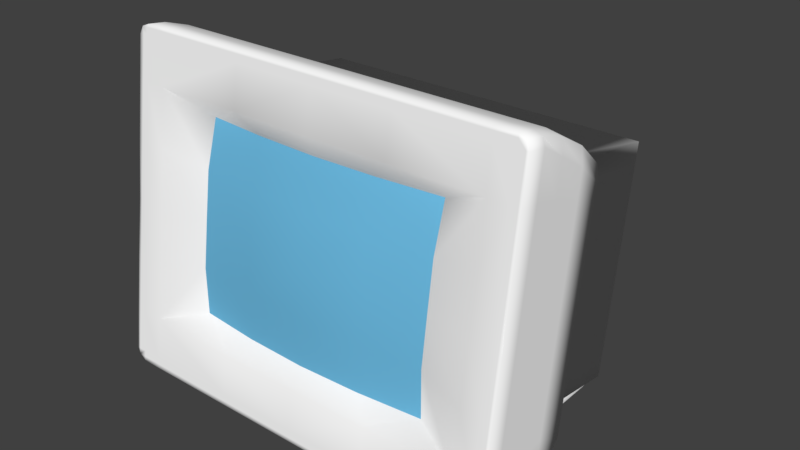 # Source: OldComputer.blend  (saved by Blender 2.79.0; exported with 4.5.12 LTS)
import bpy
from mathutils import Matrix  # noqa: F401  (used for matrix-valued properties, if any)

bpy.ops.wm.read_factory_settings(use_empty=True)
scene = bpy.context.scene
scene.name = 'Scene'

# ---- collections
col_collection_1 = bpy.data.collections.new('Collection 1'); scene.collection.children.link(col_collection_1)

# ---- materials (node trees are filled in below, after node groups)
mat_white = bpy.data.materials.new('White')
mat_white.alpha_threshold = 0.0
mat_white.roughness = 0.5
mat_screen = bpy.data.materials.new('Screen')
mat_screen.alpha_threshold = 0.0
mat_screen.roughness = 0.5

# ---- material node trees
mat_white.use_nodes = True; mat_white.node_tree.nodes.clear()
_N = mat_white.node_tree.nodes; _L = mat_white.node_tree.links
n0 = _N.new('ShaderNodeOutputMaterial'); n0.name = 'Material Output'; n0.location = (300, 300)
n1 = _N.new('ShaderNodeBsdfDiffuse'); n1.name = 'Diffuse BSDF'; n1.location = (10, 300)
n1.inputs[0].default_value = (1.0, 1.0, 1.0, 1.0)
_L.new(n1.outputs[0], n0.inputs[0])
n0.is_active_output = True
mat_screen.use_nodes = True; mat_screen.node_tree.nodes.clear()
_N = mat_screen.node_tree.nodes; _L = mat_screen.node_tree.links
n0 = _N.new('ShaderNodeOutputMaterial'); n0.name = 'Material Output'; n0.location = (300, 300)
n1 = _N.new('ShaderNodeBsdfDiffuse'); n1.name = 'Diffuse BSDF'; n1.location = (10, 300)
n1.inputs[0].default_value = (0.1604, 0.5233, 0.8, 1.0)
_L.new(n1.outputs[0], n0.inputs[0])
n0.is_active_output = True

# ---- world
world_world = bpy.data.worlds.new('World'); scene.world = world_world
world_world.color = (0.05088, 0.05088, 0.05088)
world_world.use_sun_shadow = False
world_world.sun_shadow_jitter_overblur = 0.0
world_world.cycles.sampling_method = 'MANUAL'

# ---- meshes
me_cube = bpy.data.meshes.new('Cube')
me_cube.from_pydata([(-2.0, -1.806, 4.419), (-1.0, -1.914, 4.434), (-2.0, -2.016, 3.691), (-1.0, -2.095, 3.702), (-2.758, -2.076, 4.749), (-2.758, -2.2, 3.863), (-1.305, -2.076, 4.749), (-3.246, -2.076, 4.749), (-3.246, -2.2, 3.863), (-2.758, -1.961, 5.566), (-1.305, -1.961, 5.566), (-3.246, -1.779, 4.707), (-3.246, -1.904, 3.821), (-2.758, -1.665, 5.524), (-1.305, -1.665, 5.524), (2.0, -1.806, 4.419), (1.49e-08, -1.956, 4.44), (1.0, -1.914, 4.434), (1.49e-08, -2.178, 3.714), (2.0, -2.016, 3.691), (1.0, -2.095, 3.702), (2.758, -2.076, 4.749), (2.758, -2.2, 3.863), (1.49e-08, -2.076, 4.749), (1.305, -2.076, 4.749), (3.246, -2.076, 4.749), (3.246, -2.2, 3.863), (2.758, -1.961, 5.566), (1.49e-08, -1.961, 5.566), (1.305, -1.961, 5.566), (3.246, -1.779, 4.707), (3.246, -1.904, 3.821), (2.758, -1.665, 5.524), (1.49e-08, -1.665, 5.524), (1.305, -1.665, 5.524), (-2.0, -2.223, 1.448), (-1.0, -2.332, 1.463), (-2.0, -2.123, 2.949), (-2.0, -2.225, 2.205), (-1.0, -2.304, 2.217), (-1.0, -2.241, 2.965), (-2.758, -2.574, 1.205), (-2.758, -2.325, 2.977), (-2.758, -2.449, 2.091), (-1.305, -2.574, 1.205), (-3.246, -2.574, 1.205), (-3.246, -2.314, 2.975), (-3.246, -2.449, 2.091), (-2.758, -2.689, 0.3881), (-1.305, -2.689, 0.3881), (-3.246, -2.277, 1.163), (-3.246, -2.028, 2.935), (-3.246, -2.153, 2.049), (-2.758, -2.392, 0.3464), (-1.305, -2.392, 0.3464), (2.0, -2.223, 1.448), (1.49e-08, -2.374, 1.469), (1.0, -2.332, 1.463), (1.49e-08, -2.387, 2.228), (1.49e-08, -2.356, 2.981), (2.0, -2.123, 2.949), (2.0, -2.225, 2.205), (1.0, -2.304, 2.217), (1.0, -2.241, 2.965), (2.758, -2.574, 1.205), (2.758, -2.325, 2.977), (2.758, -2.449, 2.091), (1.49e-08, -2.574, 1.205), (1.305, -2.574, 1.205), (3.246, -2.574, 1.205), (3.246, -2.314, 2.975), (3.246, -2.449, 2.091), (2.758, -2.689, 0.3881), (1.49e-08, -2.689, 0.3881), (1.305, -2.689, 0.3881), (3.246, -2.277, 1.163), (3.246, -2.028, 2.935), (3.246, -2.153, 2.049), (2.758, -2.392, 0.3464), (1.49e-08, -2.392, 0.3464), (1.305, -2.392, 0.3464), (-3.08, -1.961, 5.566), (-3.246, -1.984, 5.401), (-3.197, -1.968, 5.518), (-3.246, -1.688, 5.36), (-3.08, -1.665, 5.524), (-3.197, -1.671, 5.476), (3.246, -1.984, 5.401), (3.08, -1.961, 5.566), (3.197, -1.968, 5.518), (3.08, -1.665, 5.524), (3.246, -1.688, 5.36), (3.197, -1.671, 5.476), (-3.246, -2.665, 0.5526), (-3.08, -2.689, 0.3881), (-3.206, -2.679, 0.4562), (-3.08, -2.392, 0.3464), (-3.246, -2.359, 0.5849), (-3.197, -2.386, 0.3946), (3.08, -2.689, 0.3881), (3.246, -2.665, 0.5526), (3.197, -2.682, 0.4363), (3.246, -2.364, 0.5463), (3.08, -2.392, 0.3464), (3.197, -2.386, 0.3946), (-1.305, -1.984, 5.401), (2.758, -1.984, 5.401), (-2.758, -1.984, 5.401), (1.49e-08, -1.984, 5.401), (1.305, -1.984, 5.401), (-1.305, -1.968, 5.518), (2.758, -1.968, 5.518), (-2.758, -1.968, 5.518), (1.49e-08, -1.968, 5.518), (1.305, -1.968, 5.518), (-3.08, -2.449, 2.091), (-3.08, -2.076, 4.749), (-3.08, -1.984, 5.401), (-3.08, -1.968, 5.518), (-3.08, -2.2, 3.863), (-3.08, -2.574, 1.205), (-3.08, -2.325, 2.977), (-3.19, -2.325, 2.977), (-3.196, -2.449, 2.091), (-3.175, -1.984, 5.401), (-3.179, -2.076, 4.749), (-3.184, -2.2, 3.863), (-3.201, -2.574, 1.205), (-3.205, -2.665, 0.5526), (2.758, -2.665, 0.5526), (1.49e-08, -2.665, 0.5526), (-2.758, -2.665, 0.5526), (-3.08, -2.665, 0.5526), (-1.305, -2.665, 0.5526), (1.305, -2.665, 0.5526), (-3.08, -2.679, 0.4558), (-2.758, -2.679, 0.4548), (-1.305, -2.68, 0.4503), (1.49e-08, -2.68, 0.4462), (2.758, -2.682, 0.4376), (3.197, -1.984, 5.401), (3.197, -2.325, 2.977), (3.197, -2.665, 0.5526), (3.197, -2.2, 3.863), (3.197, -2.449, 2.091), (1.305, -2.681, 0.4422), (3.197, -2.076, 4.749), (3.197, -2.574, 1.205), (3.08, -1.984, 5.401), (3.08, -2.574, 1.205), (3.08, -2.449, 2.091), (3.08, -2.2, 3.863), (3.08, -2.076, 4.749), (3.08, -2.665, 0.5526), (3.08, -1.968, 5.518), (3.08, -2.325, 2.977), (3.08, -2.682, 0.4366), (-3.246, -1.38, 4.598), (-3.246, -1.501, 3.738), (-2.584, -1.268, 5.391), (-1.305, -1.268, 5.391), (3.246, -1.38, 4.598), (3.246, -1.501, 3.738), (2.552, -1.268, 5.391), (1.49e-08, -1.268, 5.391), (1.305, -1.268, 5.391), (-3.246, -1.863, 1.158), (-3.246, -1.621, 2.878), (-3.246, -1.742, 2.018), (-2.4, -1.975, 0.3653), (-1.305, -1.975, 0.3653), (3.246, -1.863, 1.158), (3.246, -1.621, 2.878), (3.246, -1.742, 2.018), (2.516, -1.975, 0.3653), (1.49e-08, -1.975, 0.3653), (1.305, -1.975, 0.3653), (-3.246, -1.291, 5.231), (-3.08, -1.268, 5.391), (-3.197, -1.275, 5.344), (2.979, -1.268, 5.391), (3.246, -1.306, 5.123), (3.197, -1.275, 5.344), (-2.971, -1.975, 0.3653), (-3.246, -1.939, 0.6174), (-3.197, -1.968, 0.412), (3.246, -1.945, 0.5781), (2.942, -1.975, 0.3653), (3.197, -1.968, 0.412), (-3.246, -0.9068, 4.395), (-3.246, -1.018, 3.602), (-2.332, -0.804, 5.126), (-1.305, -0.804, 5.126), (3.246, -0.9068, 4.395), (3.246, -1.018, 3.602), (2.257, -0.804, 5.126), (1.49e-08, -0.804, 5.126), (1.305, -0.804, 5.126), (-3.246, -1.353, 1.223), (-3.246, -1.13, 2.809), (-3.246, -1.241, 2.016), (-2.275, -1.455, 0.4916), (-1.305, -1.455, 0.4916), (3.246, -1.353, 1.223), (3.246, -1.13, 2.809), (3.246, -1.241, 2.016), (2.232, -1.455, 0.4916), (1.49e-08, -1.455, 0.4916), (1.305, -1.455, 0.4916), (-3.246, -0.8247, 4.979), (-2.909, -0.804, 5.126), (-3.197, -0.8101, 5.083), (2.807, -0.804, 5.126), (3.246, -0.8459, 4.828), (3.197, -0.8101, 5.083), (-2.829, -1.455, 0.4916), (-3.246, -1.42, 0.7425), (-3.197, -1.449, 0.5348), (3.246, -1.424, 0.7141), (2.789, -1.455, 0.4916), (3.197, -1.449, 0.5348), (-3.246, -0.4886, 4.118), (-3.246, -0.585, 3.432), (-2.058, -0.3997, 4.751), (-1.305, -0.3997, 4.751), (3.246, -0.4886, 4.118), (3.246, -0.585, 3.432), (2.016, -0.3997, 4.751), (1.49e-08, -0.3997, 4.751), (1.305, -0.3997, 4.751), (-3.246, -0.8743, 1.374), (-3.246, -0.6815, 2.746), (-3.246, -0.7779, 2.06), (-2.057, -0.9632, 0.7412), (-1.305, -0.9632, 0.7412), (3.246, -0.8743, 1.374), (3.246, -0.6815, 2.746), (3.246, -0.7779, 2.06), (2.005, -0.9632, 0.7412), (1.49e-08, -0.9632, 0.7412), (1.305, -0.9632, 0.7412), (-3.246, -0.4413, 4.455), (-2.664, -0.3997, 4.751), (-3.197, -0.405, 4.713), (2.542, -0.3997, 4.751), (3.246, -0.4372, 4.484), (3.197, -0.405, 4.713), (-2.611, -0.9632, 0.7412), (-3.246, -0.9256, 1.009), (-3.197, -0.958, 0.7785), (3.246, -0.9279, 0.9925), (2.602, -0.9632, 0.7412), (3.197, -0.958, 0.7785), (-2.725, -0.5267, 3.847), (-2.725, -0.6041, 3.297), (-1.865, -0.4318, 4.523), (-1.095, -0.4318, 4.523), (2.725, -0.5267, 3.847), (2.725, -0.6041, 3.297), (1.865, -0.4318, 4.523), (2.567e-08, -0.4318, 4.523), (1.095, -0.4318, 4.523), (-2.725, -0.8362, 1.645), (-2.725, -0.6815, 2.746), (-2.725, -0.7589, 2.195), (-1.865, -0.9312, 0.9694), (-1.095, -0.9312, 0.9694), (2.725, -0.8362, 1.645), (2.725, -0.6815, 2.746), (2.725, -0.7589, 2.195), (1.865, -0.9312, 0.9694), (2.567e-08, -0.9312, 0.9694), (1.095, -0.9312, 0.9694), (-2.725, -0.4747, 4.217), (-2.386, -0.4318, 4.523), (-2.725, -0.4318, 4.523), (2.386, -0.4318, 4.523), (2.725, -0.4747, 4.217), (2.725, -0.4318, 4.523), (-2.386, -0.9312, 0.9694), (-2.725, -0.8882, 1.275), (-2.725, -0.9312, 0.9694), (2.725, -0.8882, 1.275), (2.386, -0.9312, 0.9694), (2.725, -0.9312, 0.9694), (-2.725, 1.434, 3.571), (-2.725, 1.357, 3.021), (-1.865, 1.529, 4.247), (-1.095, 1.529, 4.247), (2.725, 1.434, 3.571), (2.725, 1.357, 3.021), (1.865, 1.529, 4.247), (2.567e-08, 1.529, 4.247), (1.095, 1.529, 4.247), (-2.725, 1.124, 1.369), (-2.725, 1.279, 2.47), (-2.725, 1.202, 1.92), (-1.865, 1.029, 0.6939), (-1.095, 1.029, 0.6939), (2.725, 1.124, 1.369), (2.725, 1.279, 2.47), (2.725, 1.202, 1.92), (1.865, 1.029, 0.6939), (2.567e-08, 1.029, 0.6939), (1.095, 1.029, 0.6939), (-2.725, 1.486, 3.941), (-2.386, 1.529, 4.247), (-2.725, 1.529, 4.247), (2.386, 1.529, 4.247), (2.725, 1.486, 3.941), (2.725, 1.529, 4.247), (-2.386, 1.029, 0.6939), (-2.725, 1.072, 0.9993), (-2.725, 1.029, 0.6939), (2.725, 1.072, 0.9993), (2.386, 1.029, 0.6939), (2.725, 1.029, 0.6939), (1.095, 1.486, 3.942), (-1.865, 1.486, 3.942), (1.095, 1.434, 3.572), (1.865, 1.486, 3.941), (-1.095, 1.486, 3.941), (2.386, 1.486, 3.942), (2.567e-08, 1.486, 3.941), (-2.386, 1.486, 3.941), (-1.865, 1.434, 3.571), (1.865, 1.434, 3.571), (-1.095, 1.434, 3.572), (2.386, 1.434, 3.572), (2.567e-08, 1.434, 3.571), (-2.386, 1.434, 3.571), (1.095, 1.357, 3.021), (-1.865, 1.357, 3.021), (1.865, 1.357, 3.021), (-1.095, 1.357, 3.021), (2.386, 1.357, 3.021), (2.567e-08, 1.357, 3.021), (-2.386, 1.357, 3.021), (1.095, 1.279, 2.47), (-1.865, 1.279, 2.47), (1.865, 1.279, 2.47), (-1.095, 1.279, 2.47), (2.386, 1.279, 2.47), (2.567e-08, 1.279, 2.47), (-2.386, 1.279, 2.47), (1.095, 1.202, 1.92), (-1.865, 1.202, 1.92), (1.865, 1.202, 1.92), (-1.095, 1.202, 1.92), (2.386, 1.202, 1.92), (2.567e-08, 1.202, 1.92), (-2.386, 1.202, 1.92), (1.095, 1.124, 1.369), (-1.865, 1.124, 1.369), (1.865, 1.124, 1.369), (-1.095, 1.124, 1.369), (2.386, 1.124, 1.369), (2.567e-08, 1.124, 1.369), (-2.386, 1.124, 1.369), (-2.386, 1.072, 0.9993), (-1.865, 1.072, 0.9993), (1.095, 1.072, 0.9993), (1.865, 1.072, 0.9993), (-1.095, 1.072, 0.9993), (2.386, 1.072, 0.9993), (2.567e-08, 1.072, 0.9993), (2.185e-08, 0.767, 0.06458), (2.185e-08, 0.767, 1.599), (0.5424, 0.5424, 0.06458), (0.5424, 0.5424, 1.599), (0.767, -1.192e-07, 0.06458), (0.767, -1.192e-07, 1.599), (0.5424, -0.5424, 0.06458), (0.5424, -0.5424, 1.599), (-4.521e-08, -0.767, 0.06458), (-4.521e-08, -0.767, 1.599), (-0.5424, -0.5424, 0.06458), (-0.5424, -0.5424, 1.599), (-0.767, -5.96e-08, 0.06458), (-0.767, -5.96e-08, 1.599), (-0.5424, 0.5424, 0.06458), (-0.5424, 0.5424, 1.599), (-1.869, -2.213, -4.768e-07), (-2.213, -1.869, -4.768e-07), (-2.041, -2.167, -4.768e-07), (-2.167, -2.041, -4.768e-07), (-2.213, -1.869, 0.1292), (-1.869, -2.213, 0.1292), (-2.167, -2.041, 0.1292), (-2.041, -2.167, 0.1292), (-2.213, 1.869, -4.768e-07), (-1.869, 2.213, -4.768e-07), (-2.167, 2.041, -4.768e-07), (-2.041, 2.167, -4.768e-07), (-1.869, 2.213, 0.1292), (-2.213, 1.869, 0.1292), (-2.041, 2.167, 0.1292), (-2.167, 2.041, 0.1292), (2.213, -1.869, -4.768e-07), (1.869, -2.213, -4.768e-07), (2.167, -2.041, -4.768e-07), (2.041, -2.167, -4.768e-07), (1.869, -2.213, 0.1292), (2.213, -1.869, 0.1292), (2.041, -2.167, 0.1292), (2.167, -2.041, 0.1292), (1.869, 2.213, -4.768e-07), (2.213, 1.869, -4.768e-07), (2.041, 2.167, -4.768e-07), (2.167, 2.041, -4.768e-07), (2.213, 1.869, 0.1292), (1.869, 2.213, 0.1292), (2.167, 2.041, 0.1292), (2.041, 2.167, 0.1292)], [], [(3, 1, 0, 2), (18, 16, 1, 3), (59, 18, 3, 40), (40, 3, 2, 37), (2, 0, 4, 5), (37, 2, 5, 42), (0, 1, 6, 4), (1, 16, 23, 6), (42, 5, 119, 121), (5, 4, 116, 119), (7, 82, 84, 11), (4, 6, 105, 107), (6, 23, 108, 105), (88, 90, 32, 27), (9, 10, 14, 13), (8, 7, 11, 12), (7, 125, 124, 82), (10, 28, 33, 14), (46, 8, 12, 51), (20, 19, 15, 17), (18, 20, 17, 16), (59, 63, 20, 18), (63, 60, 19, 20), (19, 22, 21, 15), (60, 65, 22, 19), (15, 21, 24, 17), (17, 24, 23, 16), (65, 155, 151, 22), (22, 151, 152, 21), (25, 30, 91, 87), (21, 106, 109, 24), (24, 109, 108, 23), (94, 96, 53, 48), (27, 32, 34, 29), (26, 31, 30, 25), (25, 87, 140, 146), (29, 34, 33, 28), (70, 76, 31, 26), (39, 38, 35, 36), (58, 39, 36, 56), (59, 40, 39, 58), (40, 37, 38, 39), (38, 43, 41, 35), (37, 42, 43, 38), (35, 41, 44, 36), (36, 44, 67, 56), (42, 121, 115, 43), (43, 115, 120, 41), (45, 50, 97, 93), (41, 131, 133, 44), (44, 133, 130, 67), (99, 72, 78, 103), (48, 53, 54, 49), (47, 52, 50, 45), (45, 93, 128, 127), (49, 54, 79, 73), (46, 51, 52, 47), (62, 57, 55, 61), (58, 56, 57, 62), (59, 58, 62, 63), (63, 62, 61, 60), (61, 55, 64, 66), (60, 61, 66, 65), (55, 57, 68, 64), (57, 56, 67, 68), (65, 66, 150, 155), (66, 64, 149, 150), (69, 100, 102, 75), (64, 68, 134, 129), (68, 67, 130, 134), (72, 74, 80, 78), (71, 69, 75, 77), (69, 147, 142, 100), (74, 73, 79, 80), (70, 71, 77, 76), (81, 85, 86, 83), (83, 86, 84, 82), (87, 91, 92, 89), (89, 92, 90, 88), (93, 97, 98, 95), (95, 98, 96, 94), (99, 103, 104, 101), (101, 104, 102, 100), (81, 9, 13, 85), (109, 106, 111, 114), (108, 109, 114, 113), (107, 105, 110, 112), (106, 148, 154, 111), (105, 108, 113, 110), (82, 124, 83), (111, 154, 88, 27), (114, 111, 27, 29), (110, 113, 28, 10), (113, 114, 29, 28), (83, 118, 81), (112, 110, 10, 9), (120, 115, 123, 127), (120, 132, 131, 41), (118, 117, 107, 112), (81, 118, 112, 9), (121, 119, 126, 122), (115, 121, 122, 123), (119, 116, 125, 126), (117, 116, 4, 107), (127, 128, 132, 120), (123, 122, 46, 47), (83, 124, 117, 118), (124, 125, 116, 117), (126, 125, 7, 8), (127, 123, 47, 45), (122, 126, 8, 46), (131, 132, 135, 136), (132, 128, 95, 135), (129, 134, 145, 139), (128, 93, 95), (100, 142, 101), (134, 130, 138, 145), (133, 131, 136, 137), (130, 133, 137, 138), (101, 142, 153, 156), (139, 72, 99, 156), (137, 136, 48, 49), (89, 140, 87), (143, 141, 70, 26), (144, 147, 69, 71), (142, 147, 149, 153), (135, 95, 94), (146, 140, 148, 152), (145, 138, 73, 74), (138, 137, 49, 73), (141, 144, 71, 70), (146, 143, 26, 25), (136, 135, 94, 48), (139, 145, 74, 72), (156, 99, 101), (151, 155, 141, 143), (153, 149, 64, 129), (155, 150, 144, 141), (152, 151, 143, 146), (156, 153, 129, 139), (150, 149, 147, 144), (88, 154, 89), (154, 148, 140, 89), (152, 148, 106, 21), (32, 90, 180, 163), (76, 77, 173, 172), (33, 34, 165, 164), (80, 79, 175, 176), (34, 32, 163, 165), (12, 11, 157, 158), (91, 30, 161, 181), (78, 80, 176, 174), (51, 12, 158, 167), (92, 91, 181, 182), (104, 103, 187, 188), (14, 33, 164, 160), (53, 96, 183, 169), (13, 14, 160, 159), (90, 92, 182, 180), (97, 50, 166, 184), (102, 104, 188, 186), (50, 52, 168, 166), (103, 78, 174, 187), (52, 51, 167, 168), (86, 85, 178, 179), (85, 13, 159, 178), (79, 54, 170, 175), (98, 97, 184, 185), (75, 102, 186, 171), (54, 53, 169, 170), (11, 84, 177, 157), (30, 31, 162, 161), (84, 86, 179, 177), (77, 75, 171, 173), (31, 76, 172, 162), (96, 98, 185, 183), (168, 167, 199, 200), (186, 188, 220, 218), (175, 170, 202, 207), (178, 159, 191, 210), (170, 169, 201, 202), (157, 177, 209, 189), (173, 171, 203, 205), (163, 180, 212, 195), (172, 173, 205, 204), (158, 157, 189, 190), (181, 161, 193, 213), (176, 175, 207, 208), (167, 158, 190, 199), (169, 183, 215, 201), (174, 176, 208, 206), (160, 164, 196, 192), (184, 166, 198, 216), (179, 178, 210, 211), (159, 160, 192, 191), (187, 174, 206, 219), (177, 179, 211, 209), (161, 162, 194, 193), (171, 186, 218, 203), (182, 181, 213, 214), (162, 172, 204, 194), (180, 182, 214, 212), (164, 165, 197, 196), (185, 184, 216, 217), (165, 163, 195, 197), (183, 185, 217, 215), (166, 168, 200, 198), (188, 187, 219, 220), (205, 203, 235, 237), (195, 212, 244, 227), (204, 205, 237, 236), (190, 189, 221, 222), (213, 193, 225, 245), (208, 207, 239, 240), (199, 190, 222, 231), (201, 215, 247, 233), (206, 208, 240, 238), (192, 196, 228, 224), (216, 198, 230, 248), (211, 210, 242, 243), (191, 192, 224, 223), (219, 206, 238, 251), (209, 211, 243, 241), (193, 194, 226, 225), (203, 218, 250, 235), (214, 213, 245, 246), (194, 204, 236, 226), (212, 214, 246, 244), (196, 197, 229, 228), (217, 216, 248, 249), (197, 195, 227, 229), (215, 217, 249, 247), (198, 200, 232, 230), (220, 219, 251, 252), (200, 199, 231, 232), (218, 220, 252, 250), (207, 202, 234, 239), (210, 191, 223, 242), (202, 201, 233, 234), (189, 209, 241, 221), (238, 240, 272, 270), (224, 228, 260, 256), (248, 230, 262, 280), (243, 242, 274, 275), (223, 224, 256, 255), (251, 238, 270, 283), (241, 243, 275, 273), (225, 226, 258, 257), (235, 250, 282, 267), (246, 245, 277, 278), (226, 236, 268, 258), (244, 246, 278, 276), (228, 229, 261, 260), (249, 248, 280, 281), (229, 227, 259, 261), (247, 249, 281, 279), (230, 232, 264, 262), (252, 251, 283, 284), (232, 231, 263, 264), (250, 252, 284, 282), (239, 234, 266, 271), (242, 223, 255, 274), (234, 233, 265, 266), (221, 241, 273, 253), (237, 235, 267, 269), (227, 244, 276, 259), (236, 237, 269, 268), (222, 221, 253, 254), (245, 225, 257, 277), (240, 239, 271, 272), (231, 222, 254, 263), (233, 247, 279, 265), (278, 277, 309, 310), (258, 268, 300, 290), (276, 278, 310, 308), (260, 261, 293, 292), (281, 280, 312, 313), (261, 259, 291, 293), (279, 281, 313, 311), (262, 264, 296, 294), (284, 283, 315, 316), (264, 263, 295, 296), (282, 284, 316, 314), (271, 266, 298, 303), (274, 255, 287, 306), (266, 265, 297, 298), (253, 273, 305, 285), (269, 267, 299, 301), (259, 276, 308, 291), (268, 269, 301, 300), (254, 253, 285, 286), (277, 257, 289, 309), (272, 271, 303, 304), (263, 254, 286, 295), (312, 294, 358, 359), (270, 272, 304, 302), (256, 260, 292, 288), (280, 262, 294, 312), (275, 274, 306, 307), (255, 256, 288, 287), (283, 270, 302, 315), (273, 275, 307, 305), (257, 258, 290, 289), (267, 282, 314, 299), (308, 322, 320, 291), (291, 320, 317, 293), (293, 317, 323, 292), (288, 292, 323, 321), (287, 288, 321, 318), (287, 318, 324, 306), (309, 322, 308, 310), (324, 318, 325, 330), (323, 317, 319, 329), (306, 324, 305, 307), (321, 323, 329, 327), (320, 322, 328, 326), (318, 321, 327, 325), (317, 320, 326, 319), (289, 328, 322, 309), (325, 327, 334, 332), (319, 326, 333, 331), (327, 329, 336, 334), (330, 325, 332, 337), (326, 328, 335, 333), (329, 319, 331, 336), (285, 305, 324, 330), (286, 285, 330, 337), (333, 335, 342, 340), (331, 333, 340, 338), (336, 331, 338, 343), (334, 336, 343, 341), (337, 332, 339, 344), (332, 334, 341, 339), (290, 335, 328, 289), (295, 286, 337, 344), (341, 343, 350, 348), (340, 342, 349, 347), (344, 339, 346, 351), (338, 340, 347, 345), (339, 341, 348, 346), (343, 338, 345, 350), (300, 342, 335, 290), (296, 295, 344, 351), (350, 345, 352, 357), (351, 346, 353, 358), (345, 347, 354, 352), (348, 350, 357, 355), (346, 348, 355, 353), (347, 349, 356, 354), (301, 349, 342, 300), (294, 296, 351, 358), (357, 352, 361, 365), (353, 355, 363, 360), (358, 353, 360, 359), (354, 356, 364, 362), (352, 354, 362, 361), (355, 357, 365, 363), (299, 356, 349, 301), (313, 312, 359, 311), (362, 364, 315, 302), (365, 361, 304, 303), (361, 362, 302, 304), (265, 279, 311, 297), (360, 363, 298, 297), (363, 365, 303, 298), (359, 360, 297, 311), (314, 364, 356, 299), (315, 364, 314, 316), (366, 367, 369, 368), (368, 369, 371, 370), (370, 371, 373, 372), (372, 373, 375, 374), (374, 375, 377, 376), (376, 377, 379, 378), (378, 379, 381, 380), (380, 381, 367, 366), (399, 402, 387, 382), (407, 410, 403, 398), (410, 412, 413, 411, 394, 396, 397, 395, 386, 388, 389, 387, 402, 404, 405, 403), (383, 386, 395, 390), (391, 394, 411, 406), (382, 387, 389, 384), (384, 389, 388, 385), (385, 388, 386, 383), (394, 391, 393, 396), (396, 393, 392, 397), (397, 392, 390, 395), (410, 407, 409, 412), (412, 409, 408, 413), (413, 408, 406, 411), (402, 399, 401, 404), (404, 401, 400, 405), (405, 400, 398, 403)])
me_cube.polygons.foreach_set('use_smooth', [True] * 393)
me_cube.polygons.foreach_set('material_index', [1, 1, 1, 1, 0, 0, 0, 0, 0, 0, 0, 0, 0, 0, 0, 0, 0, 0, 0, 1, 1, 1, 1, 0, 0, 0, 0, 0, 0, 0, 0, 0, 0, 0, 0, 0, 0, 0, 1, 1, 1, 1, 0, 0, 0, 0, 0, 0, 0, 0, 0, 0, 0, 0, 0, 0, 0, 1, 1, 1, 1, 0, 0, 0, 0, 0, 0, 0, 0, 0, 0, 0, 0, 0, 0, 0, 0, 0, 0, 0, 0, 0, 0, 0, 0, 0, 0, 0, 0, 0, 0, 0, 0, 0, 0, 0, 0, 0, 0, 0, 0, 0, 0, 0, 0, 0, 0, 0, 0, 0, 0, 0, 0, 0, 0, 0, 0, 0, 0, 0, 0, 0, 0, 0, 0, 0, 0, 0, 0, 0, 0, 0, 0, 0, 0, 0, 0, 0, 0, 0, 0, 0, 0, 0, 0, 0, 0, 0, 0, 0, 0, 0, 0, 0, 0, 0, 0, 0, 0, 0, 0, 0, 0, 0, 0, 0, 0, 0, 0, 0, 0, 0, 0, 0, 0, 0, 0, 0, 0, 0, 0, 0, 0, 0, 0, 0, 0, 0, 0, 0, 0, 0, 0, 0, 0, 0, 0, 0, 0, 0, 0, 0, 0, 0, 0, 0, 0, 0, 0, 0, 0, 0, 0, 0, 0, 0, 0, 0, 0, 0, 0, 0, 0, 0, 0, 0, 0, 0, 0, 0, 0, 0, 0, 0, 0, 0, 0, 0, 0, 0, 0, 0, 0, 0, 0, 0, 0, 0, 0, 0, 0, 0, 0, 0, 0, 0, 0, 0, 0, 0, 0, 0, 0, 0, 0, 0, 0, 0, 0, 0, 0, 0, 0, 0, 0, 0, 0, 0, 0, 0, 0, 0, 0, 0, 0, 0, 0, 0, 0, 0, 0, 0, 0, 0, 0, 0, 0, 0, 0, 0, 0, 0, 0, 0, 0, 0, 0, 0, 0, 0, 0, 0, 0, 0, 0, 0, 0, 0, 0, 0, 0, 0, 0, 0, 0, 0, 0, 0, 0, 0, 0, 0, 0, 0, 0, 0, 0, 0, 0, 0, 0, 0, 0, 0, 0, 0, 0, 0, 0, 0, 0, 0, 0, 0, 0, 0, 0, 0, 0, 0, 0, 0, 0, 0, 0, 0, 0, 0, 0, 0, 0, 0, 0, 0, 0, 0, 0, 0, 0, 0, 0, 0, 0, 0, 0, 0, 0, 0, 0, 0, 0, 0, 0])
_k = set([(0, 1), (0, 2), (1, 16), (2, 37), (15, 17), (15, 19), (16, 17), (19, 60), (35, 36), (35, 38), (36, 56), (37, 38), (55, 57), (55, 61), (56, 57), (60, 61)])
me_cube.attributes.new('sharp_edge', 'BOOLEAN', 'EDGE').data.foreach_set('value', [ (min(e.vertices), max(e.vertices)) in _k for e in me_cube.edges])
_k = {(1, 16): 1.0, (0, 2): 1.0, (0, 1): 1.0, (2, 37): 1.0, (16, 17): 1.0, (15, 19): 1.0, (15, 17): 1.0, (19, 60): 1.0, (36, 56): 1.0, (35, 38): 1.0, (35, 36): 1.0, (37, 38): 1.0, (56, 57): 1.0, (55, 61): 1.0, (55, 57): 1.0, (60, 61): 1.0}
me_cube.attributes.new('crease_edge', 'FLOAT', 'EDGE').data.foreach_set('value', [_k.get((min(e.vertices), max(e.vertices)), 0.0) for e in me_cube.edges])
_uv = me_cube.uv_layers.new(name='UVMap')
_uv.uv.foreach_set('vector', [0.5646, 0.5518, 0.5644, 0.5976, 0.5031, 0.598, 0.5035, 0.5518, 0.6253, 0.5514, 0.6253, 0.5975, 0.5644, 0.5976, 0.5646, 0.5518, 0.6253, 0.5061, 0.6253, 0.5514, 0.5646, 0.5518, 0.5647, 0.5061, 0.5647, 0.5061, 0.5646, 0.5518, 0.5035, 0.5518, 0.5035, 0.5061, 0.4975, 0.5532, 0.4981, 0.5992, 0.448, 0.6232, 0.4467, 0.5632, 0.4977, 0.5049, 0.4975, 0.5532, 0.4467, 0.5632, 0.4466, 0.5048, 0.4981, 0.5992, 0.5606, 0.6022, 0.5409, 0.6255, 0.448, 0.6232, 0.5606, 0.6022, 0.6258, 0.6034, 0.6257, 0.6249, 0.5409, 0.6255, 0.4466, 0.5048, 0.4467, 0.5632, 0.4257, 0.5635, 0.4255, 0.5047, 0.4467, 0.5632, 0.448, 0.6232, 0.4265, 0.6229, 0.4257, 0.5635, 0.396, 0.6212, 0.395, 0.664, 0.3756, 0.6635, 0.3766, 0.6208, 0.448, 0.6232, 0.5409, 0.6255, 0.5409, 0.6677, 0.4472, 0.6665, 0.5409, 0.6255, 0.6257, 0.6249, 0.6257, 0.6679, 0.5409, 0.6677, 0.825, 0.6948, 0.8242, 0.7139, 0.8037, 0.7136, 0.8041, 0.6943, 0.4472, 0.6942, 0.5411, 0.6937, 0.5412, 0.7131, 0.4475, 0.7135, 0.3967, 0.563, 0.396, 0.6212, 0.3766, 0.6208, 0.3773, 0.5628, 0.4155, 0.623, 0.4199, 0.623, 0.42, 0.6662, 0.4153, 0.6662, 0.5411, 0.6937, 0.6256, 0.6937, 0.6256, 0.7131, 0.5412, 0.7131, 0.3963, 0.5048, 0.3967, 0.563, 0.3773, 0.5628, 0.3775, 0.5047, 0.6861, 0.5518, 0.7471, 0.5518, 0.7475, 0.598, 0.6863, 0.5976, 0.6253, 0.5514, 0.6861, 0.5518, 0.6863, 0.5976, 0.6253, 0.5975, 0.6253, 0.5061, 0.6859, 0.5061, 0.6861, 0.5518, 0.6253, 0.5514, 0.6859, 0.5061, 0.7471, 0.5061, 0.7471, 0.5518, 0.6861, 0.5518, 0.7545, 0.5535, 0.8053, 0.5638, 0.8036, 0.6238, 0.7537, 0.5996, 0.7545, 0.5052, 0.8058, 0.5053, 0.8053, 0.5638, 0.7545, 0.5535, 0.7537, 0.5996, 0.8036, 0.6238, 0.7108, 0.6259, 0.6911, 0.6024, 0.6911, 0.6024, 0.7108, 0.6259, 0.6257, 0.6249, 0.6258, 0.6034, 0.8058, 0.5053, 0.8269, 0.5053, 0.8263, 0.5643, 0.8053, 0.5638, 0.8053, 0.5638, 0.8263, 0.5643, 0.8253, 0.6238, 0.8036, 0.6238, 0.8542, 0.6217, 0.8736, 0.6214, 0.8743, 0.6641, 0.8549, 0.6645, 0.8036, 0.6238, 0.8044, 0.6673, 0.7106, 0.6681, 0.7108, 0.6259, 0.7108, 0.6259, 0.7106, 0.6681, 0.6257, 0.6679, 0.6257, 0.6249, 0.427, 0.3096, 0.4278, 0.2906, 0.4482, 0.2909, 0.4479, 0.3102, 0.8041, 0.6943, 0.8037, 0.7136, 0.7101, 0.7131, 0.7102, 0.6938, 0.8537, 0.5635, 0.8731, 0.5634, 0.8736, 0.6214, 0.8542, 0.6217, 0.8363, 0.6239, 0.8362, 0.6672, 0.833, 0.6672, 0.833, 0.6239, 0.7102, 0.6938, 0.7101, 0.7131, 0.6256, 0.7131, 0.6256, 0.6937, 0.8542, 0.5053, 0.8729, 0.5053, 0.8731, 0.5634, 0.8537, 0.5635, 0.5646, 0.4605, 0.5035, 0.4605, 0.5031, 0.4143, 0.5644, 0.4147, 0.6253, 0.4609, 0.5646, 0.4605, 0.5644, 0.4147, 0.6253, 0.4148, 0.6253, 0.5061, 0.5647, 0.5061, 0.5646, 0.4605, 0.6253, 0.4609, 0.5647, 0.5061, 0.5035, 0.5061, 0.5035, 0.4605, 0.5646, 0.4605, 0.4977, 0.4567, 0.447, 0.4464, 0.4487, 0.3866, 0.4985, 0.4107, 0.4977, 0.5049, 0.4466, 0.5048, 0.447, 0.4464, 0.4977, 0.4567, 0.4985, 0.4107, 0.4487, 0.3866, 0.5414, 0.3845, 0.561, 0.408, 0.561, 0.408, 0.5414, 0.3845, 0.6263, 0.3855, 0.6263, 0.4069, 0.4466, 0.5048, 0.4255, 0.5047, 0.4261, 0.446, 0.447, 0.4464, 0.447, 0.4464, 0.4261, 0.446, 0.4271, 0.3866, 0.4487, 0.3866, 0.3964, 0.3883, 0.3769, 0.3886, 0.3763, 0.3506, 0.3957, 0.3455, 0.4487, 0.3866, 0.4479, 0.3432, 0.5415, 0.3423, 0.5414, 0.3845, 0.5414, 0.3845, 0.5415, 0.3423, 0.6262, 0.3424, 0.6263, 0.3855, 0.8255, 0.3099, 0.8046, 0.3104, 0.8043, 0.2911, 0.8248, 0.2908, 0.4479, 0.3102, 0.4482, 0.2909, 0.5418, 0.2913, 0.5418, 0.3107, 0.3969, 0.4465, 0.3774, 0.4467, 0.3769, 0.3886, 0.3964, 0.3883, 0.4162, 0.3865, 0.4162, 0.3433, 0.4189, 0.3433, 0.4191, 0.3865, 0.5418, 0.3107, 0.5418, 0.2913, 0.6263, 0.2914, 0.6262, 0.3108, 0.3963, 0.5048, 0.3775, 0.5047, 0.3774, 0.4467, 0.3969, 0.4465, 0.6861, 0.4605, 0.6863, 0.4147, 0.7475, 0.4143, 0.7471, 0.4605, 0.6253, 0.4609, 0.6253, 0.4148, 0.6863, 0.4147, 0.6861, 0.4605, 0.6253, 0.5061, 0.6253, 0.4609, 0.6861, 0.4605, 0.6859, 0.5061, 0.6859, 0.5061, 0.6861, 0.4605, 0.7471, 0.4605, 0.7471, 0.5061, 0.7547, 0.457, 0.754, 0.4109, 0.8041, 0.3868, 0.8055, 0.4468, 0.7545, 0.5052, 0.7547, 0.457, 0.8055, 0.4468, 0.8058, 0.5053, 0.754, 0.4109, 0.6914, 0.408, 0.7111, 0.3845, 0.8041, 0.3868, 0.6914, 0.408, 0.6263, 0.4069, 0.6263, 0.3855, 0.7111, 0.3845, 0.8058, 0.5053, 0.8055, 0.4468, 0.8265, 0.4464, 0.8269, 0.5053, 0.8055, 0.4468, 0.8041, 0.3868, 0.8256, 0.3869, 0.8265, 0.4464, 0.8543, 0.389, 0.8551, 0.3461, 0.8744, 0.3489, 0.8737, 0.3893, 0.8041, 0.3868, 0.7111, 0.3845, 0.711, 0.3424, 0.8047, 0.3434, 0.7111, 0.3845, 0.6263, 0.3855, 0.6262, 0.3424, 0.711, 0.3424, 0.8046, 0.3104, 0.7107, 0.3108, 0.7107, 0.2914, 0.8043, 0.2911, 0.8537, 0.4471, 0.8543, 0.389, 0.8737, 0.3893, 0.8731, 0.4473, 0.8366, 0.3869, 0.8334, 0.3869, 0.8335, 0.3436, 0.8367, 0.3436, 0.7107, 0.3108, 0.6262, 0.3108, 0.6263, 0.2914, 0.7107, 0.2914, 0.8542, 0.5053, 0.8537, 0.4471, 0.8731, 0.4473, 0.8729, 0.5053, 0.4262, 0.6947, 0.427, 0.7139, 0.4188, 0.7145, 0.4179, 0.6951, 0.3948, 0.6723, 0.3753, 0.6717, 0.3756, 0.6635, 0.395, 0.664, 0.8549, 0.6645, 0.8743, 0.6641, 0.8746, 0.6724, 0.8551, 0.6728, 0.8331, 0.6952, 0.8323, 0.7143, 0.8242, 0.7139, 0.825, 0.6948, 0.3957, 0.3455, 0.3763, 0.3506, 0.376, 0.3377, 0.3955, 0.3386, 0.4179, 0.3093, 0.4197, 0.2901, 0.4278, 0.2906, 0.427, 0.3096, 0.8255, 0.3099, 0.8248, 0.2908, 0.8329, 0.2904, 0.8337, 0.3096, 0.8553, 0.3379, 0.8747, 0.3384, 0.8744, 0.3489, 0.8551, 0.3461, 0.4262, 0.6947, 0.4472, 0.6942, 0.4475, 0.7135, 0.427, 0.7139, 0.7106, 0.6681, 0.8044, 0.6673, 0.8044, 0.6749, 0.7106, 0.6757, 0.6257, 0.6679, 0.7106, 0.6681, 0.7106, 0.6757, 0.6257, 0.6755, 0.4472, 0.6665, 0.5409, 0.6677, 0.5408, 0.6753, 0.4471, 0.6741, 0.8044, 0.6673, 0.8253, 0.6672, 0.8254, 0.6749, 0.8044, 0.6749, 0.5409, 0.6677, 0.6257, 0.6679, 0.6257, 0.6755, 0.5408, 0.6753, 0.4153, 0.6662, 0.42, 0.6662, 0.4185, 0.6739, 0.8044, 0.6749, 0.8254, 0.6749, 0.8254, 0.678, 0.8045, 0.6781, 0.7106, 0.6757, 0.8044, 0.6749, 0.8045, 0.6781, 0.7106, 0.6789, 0.5408, 0.6753, 0.6257, 0.6755, 0.6256, 0.6787, 0.5408, 0.6785, 0.6257, 0.6755, 0.7106, 0.6757, 0.7106, 0.6789, 0.6256, 0.6787, 0.4185, 0.6739, 0.4261, 0.6739, 0.4261, 0.6771, 0.4471, 0.6741, 0.5408, 0.6753, 0.5408, 0.6785, 0.4471, 0.6772, 0.4271, 0.3866, 0.4261, 0.446, 0.4184, 0.4459, 0.4191, 0.3865, 0.4271, 0.3866, 0.427, 0.3433, 0.4479, 0.3432, 0.4487, 0.3866, 0.4261, 0.6739, 0.4262, 0.6663, 0.4472, 0.6665, 0.4471, 0.6741, 0.4261, 0.6771, 0.4261, 0.6739, 0.4471, 0.6741, 0.4471, 0.6772, 0.4255, 0.5047, 0.4257, 0.5635, 0.4188, 0.5636, 0.4182, 0.5047, 0.4261, 0.446, 0.4255, 0.5047, 0.4182, 0.5047, 0.4184, 0.4459, 0.4257, 0.5635, 0.4265, 0.6229, 0.4199, 0.623, 0.4188, 0.5636, 0.4262, 0.6663, 0.4265, 0.6229, 0.448, 0.6232, 0.4472, 0.6665, 0.4191, 0.3865, 0.4189, 0.3433, 0.427, 0.3433, 0.4271, 0.3866, 0.4184, 0.4459, 0.4182, 0.5047, 0.4145, 0.5047, 0.4151, 0.4458, 0.4185, 0.6739, 0.42, 0.6662, 0.4262, 0.6663, 0.4261, 0.6739, 0.42, 0.6662, 0.4199, 0.623, 0.4265, 0.6229, 0.4262, 0.6663, 0.4188, 0.5636, 0.4199, 0.623, 0.4155, 0.623, 0.4148, 0.5636, 0.4191, 0.3865, 0.4184, 0.4459, 0.4151, 0.4458, 0.4162, 0.3865, 0.4182, 0.5047, 0.4188, 0.5636, 0.4148, 0.5636, 0.4145, 0.5047, 0.4479, 0.3432, 0.427, 0.3433, 0.427, 0.337, 0.4479, 0.3368, 0.427, 0.3433, 0.4189, 0.3433, 0.4188, 0.337, 0.427, 0.337, 0.8047, 0.3434, 0.711, 0.3424, 0.711, 0.3351, 0.8048, 0.3359, 0.4189, 0.3433, 0.4162, 0.3433, 0.4188, 0.337, 0.8367, 0.3436, 0.8335, 0.3436, 0.8335, 0.3359, 0.711, 0.3424, 0.6262, 0.3424, 0.6262, 0.3355, 0.711, 0.3351, 0.5415, 0.3423, 0.4479, 0.3432, 0.4479, 0.3368, 0.5415, 0.3357, 0.6262, 0.3424, 0.5415, 0.3423, 0.5415, 0.3357, 0.6262, 0.3355, 0.8335, 0.3359, 0.8335, 0.3436, 0.8258, 0.3435, 0.8258, 0.3359, 0.8048, 0.3359, 0.8048, 0.3326, 0.8258, 0.3327, 0.8258, 0.3359, 0.5415, 0.3357, 0.4479, 0.3368, 0.4479, 0.3325, 0.5415, 0.3316, 0.833, 0.6749, 0.833, 0.6672, 0.8362, 0.6672, 0.8341, 0.5644, 0.8346, 0.5054, 0.8379, 0.5054, 0.8373, 0.5644, 0.8343, 0.4464, 0.8334, 0.3869, 0.8366, 0.3869, 0.8375, 0.4463, 0.8335, 0.3436, 0.8334, 0.3869, 0.8256, 0.3869, 0.8258, 0.3435, 0.427, 0.337, 0.4188, 0.337, 0.427, 0.3325, 0.833, 0.6239, 0.833, 0.6672, 0.8253, 0.6672, 0.8253, 0.6238, 0.711, 0.3351, 0.6262, 0.3355, 0.6262, 0.3316, 0.711, 0.3316, 0.6262, 0.3355, 0.5415, 0.3357, 0.5415, 0.3316, 0.6262, 0.3316, 0.8346, 0.5054, 0.8343, 0.4464, 0.8375, 0.4463, 0.8379, 0.5054, 0.833, 0.6239, 0.8341, 0.5644, 0.8373, 0.5644, 0.8363, 0.6239, 0.4479, 0.3368, 0.427, 0.337, 0.427, 0.3325, 0.4479, 0.3325, 0.8048, 0.3359, 0.711, 0.3351, 0.711, 0.3316, 0.8048, 0.3326, 0.8258, 0.3359, 0.8258, 0.3327, 0.8335, 0.3359, 0.8263, 0.5643, 0.8269, 0.5053, 0.8346, 0.5054, 0.8341, 0.5644, 0.8258, 0.3435, 0.8256, 0.3869, 0.8041, 0.3868, 0.8047, 0.3434, 0.8269, 0.5053, 0.8265, 0.4464, 0.8343, 0.4464, 0.8346, 0.5054, 0.8253, 0.6238, 0.8263, 0.5643, 0.8341, 0.5644, 0.833, 0.6239, 0.8258, 0.3359, 0.8258, 0.3435, 0.8047, 0.3434, 0.8048, 0.3359, 0.8265, 0.4464, 0.8256, 0.3869, 0.8334, 0.3869, 0.8343, 0.4464, 0.8254, 0.678, 0.8254, 0.6749, 0.833, 0.6749, 0.8254, 0.6749, 0.8253, 0.6672, 0.833, 0.6672, 0.833, 0.6749, 0.8253, 0.6238, 0.8253, 0.6672, 0.8044, 0.6673, 0.8036, 0.6238, 0.8037, 0.7136, 0.8242, 0.7139, 0.8177, 0.7403, 0.7904, 0.7403, 0.8729, 0.5053, 0.8731, 0.4473, 0.8997, 0.4491, 0.8996, 0.5053, 0.6256, 0.7131, 0.7101, 0.7131, 0.7101, 0.7402, 0.6256, 0.7401, 0.7107, 0.2914, 0.6263, 0.2914, 0.6263, 0.2643, 0.7107, 0.2644, 0.7101, 0.7131, 0.8037, 0.7136, 0.7904, 0.7403, 0.7101, 0.7402, 0.3773, 0.5628, 0.3766, 0.6208, 0.3501, 0.6169, 0.3507, 0.5609, 0.8743, 0.6641, 0.8736, 0.6214, 0.9002, 0.6177, 0.9008, 0.652, 0.8043, 0.2911, 0.7107, 0.2914, 0.7107, 0.2644, 0.7887, 0.2643, 0.3775, 0.5047, 0.3773, 0.5628, 0.3507, 0.5609, 0.3509, 0.5047, 0.8746, 0.6724, 0.8743, 0.6641, 0.9008, 0.652, 0.9012, 0.6669, 0.8329, 0.2904, 0.8248, 0.2908, 0.816, 0.2643, 0.8327, 0.2635, 0.5412, 0.7131, 0.6256, 0.7131, 0.6256, 0.7401, 0.5412, 0.7401, 0.4482, 0.2909, 0.4278, 0.2906, 0.4348, 0.2642, 0.4713, 0.2642, 0.4475, 0.7135, 0.5412, 0.7131, 0.5412, 0.7401, 0.4589, 0.7403, 0.8242, 0.7139, 0.8323, 0.7143, 0.8321, 0.7412, 0.8177, 0.7403, 0.3763, 0.3506, 0.3769, 0.3886, 0.3504, 0.3924, 0.3497, 0.357, 0.8744, 0.3489, 0.8747, 0.3384, 0.9013, 0.3439, 0.901, 0.3552, 0.3769, 0.3886, 0.3774, 0.4467, 0.3508, 0.4485, 0.3504, 0.3924, 0.8248, 0.2908, 0.8043, 0.2911, 0.7887, 0.2643, 0.816, 0.2643, 0.3774, 0.4467, 0.3775, 0.5047, 0.3509, 0.5047, 0.3508, 0.4485, 0.4188, 0.7145, 0.427, 0.7139, 0.4274, 0.7403, 0.4194, 0.7412, 0.427, 0.7139, 0.4475, 0.7135, 0.4589, 0.7403, 0.4274, 0.7403, 0.6263, 0.2914, 0.5418, 0.2913, 0.5419, 0.2643, 0.6263, 0.2643, 0.376, 0.3377, 0.3763, 0.3506, 0.3497, 0.357, 0.3494, 0.3432, 0.8737, 0.3893, 0.8744, 0.3489, 0.901, 0.3552, 0.9002, 0.3931, 0.5418, 0.2913, 0.4482, 0.2909, 0.4713, 0.2642, 0.5419, 0.2643, 0.3766, 0.6208, 0.3756, 0.6635, 0.3492, 0.6582, 0.3501, 0.6169, 0.8736, 0.6214, 0.8731, 0.5634, 0.8997, 0.5616, 0.9002, 0.6177, 0.3756, 0.6635, 0.3753, 0.6717, 0.3488, 0.6662, 0.3492, 0.6582, 0.8731, 0.4473, 0.8737, 0.3893, 0.9002, 0.3931, 0.8997, 0.4491, 0.8731, 0.5634, 0.8729, 0.5053, 0.8996, 0.5053, 0.8997, 0.5616, 0.4278, 0.2906, 0.4197, 0.2901, 0.4199, 0.2633, 0.4348, 0.2642, 0.3508, 0.4485, 0.3509, 0.5047, 0.3187, 0.5047, 0.3187, 0.4529, 0.901, 0.3552, 0.9013, 0.3439, 0.9333, 0.3573, 0.9326, 0.3694, 0.6263, 0.2643, 0.5419, 0.2643, 0.5419, 0.2297, 0.6263, 0.2297, 0.4274, 0.7403, 0.4589, 0.7403, 0.4749, 0.7745, 0.438, 0.7742, 0.5419, 0.2643, 0.4713, 0.2642, 0.4793, 0.2298, 0.5419, 0.2297, 0.3501, 0.6169, 0.3492, 0.6582, 0.3176, 0.6453, 0.3185, 0.6077, 0.8997, 0.4491, 0.9002, 0.3931, 0.9319, 0.4023, 0.9317, 0.4536, 0.7904, 0.7403, 0.8177, 0.7403, 0.8069, 0.7745, 0.7715, 0.7747, 0.8996, 0.5053, 0.8997, 0.4491, 0.9317, 0.4536, 0.9318, 0.5053, 0.3507, 0.5609, 0.3501, 0.6169, 0.3185, 0.6077, 0.3187, 0.5565, 0.9008, 0.652, 0.9002, 0.6177, 0.9319, 0.6085, 0.9326, 0.6366, 0.7107, 0.2644, 0.6263, 0.2643, 0.6263, 0.2297, 0.7107, 0.2298, 0.3509, 0.5047, 0.3507, 0.5609, 0.3187, 0.5565, 0.3187, 0.5047, 0.4713, 0.2642, 0.4348, 0.2642, 0.4438, 0.23, 0.4793, 0.2298, 0.7887, 0.2643, 0.7107, 0.2644, 0.7107, 0.2298, 0.7706, 0.2299, 0.5412, 0.7401, 0.6256, 0.7401, 0.6256, 0.7748, 0.5411, 0.7747, 0.3497, 0.357, 0.3504, 0.3924, 0.3186, 0.4016, 0.3179, 0.3704, 0.4194, 0.7412, 0.4274, 0.7403, 0.438, 0.7742, 0.4192, 0.7754, 0.4589, 0.7403, 0.5412, 0.7401, 0.5411, 0.7747, 0.4749, 0.7745, 0.816, 0.2643, 0.7887, 0.2643, 0.7706, 0.2299, 0.8064, 0.2301, 0.3492, 0.6582, 0.3488, 0.6662, 0.317, 0.6528, 0.3176, 0.6453, 0.9002, 0.6177, 0.8997, 0.5616, 0.9318, 0.5571, 0.9319, 0.6085, 0.9002, 0.3931, 0.901, 0.3552, 0.9326, 0.3694, 0.9319, 0.4023, 0.9012, 0.6669, 0.9008, 0.652, 0.9326, 0.6366, 0.9332, 0.6535, 0.8997, 0.5616, 0.8996, 0.5053, 0.9318, 0.5053, 0.9318, 0.5571, 0.8177, 0.7403, 0.8321, 0.7412, 0.8322, 0.7757, 0.8069, 0.7745, 0.6256, 0.7401, 0.7101, 0.7402, 0.7101, 0.7748, 0.6256, 0.7748, 0.3494, 0.3432, 0.3497, 0.357, 0.3179, 0.3704, 0.3173, 0.3565, 0.7101, 0.7402, 0.7904, 0.7403, 0.7715, 0.7747, 0.7101, 0.7748, 0.4348, 0.2642, 0.4199, 0.2633, 0.4198, 0.2288, 0.4438, 0.23, 0.3504, 0.3924, 0.3508, 0.4485, 0.3187, 0.4529, 0.3186, 0.4016, 0.8327, 0.2635, 0.816, 0.2643, 0.8064, 0.2301, 0.8328, 0.229, 0.9317, 0.4536, 0.9319, 0.4023, 0.9606, 0.416, 0.961, 0.4604, 0.7715, 0.7747, 0.8069, 0.7745, 0.79, 0.8101, 0.7561, 0.8104, 0.9318, 0.5053, 0.9317, 0.4536, 0.961, 0.4604, 0.9611, 0.5053, 0.3187, 0.5565, 0.3185, 0.6077, 0.2897, 0.594, 0.2894, 0.5496, 0.9326, 0.6366, 0.9319, 0.6085, 0.9607, 0.5946, 0.9604, 0.6177, 0.7107, 0.2298, 0.6263, 0.2297, 0.6263, 0.194, 0.7108, 0.1941, 0.3187, 0.5047, 0.3187, 0.5565, 0.2894, 0.5496, 0.2894, 0.5047, 0.4793, 0.2298, 0.4438, 0.23, 0.4574, 0.1945, 0.4932, 0.1942, 0.7706, 0.2299, 0.7107, 0.2298, 0.7108, 0.1941, 0.7561, 0.1943, 0.5411, 0.7747, 0.6256, 0.7748, 0.6256, 0.8105, 0.541, 0.8104, 0.3179, 0.3704, 0.3186, 0.4016, 0.2899, 0.4153, 0.2902, 0.3924, 0.4192, 0.7754, 0.438, 0.7742, 0.4533, 0.8097, 0.4188, 0.8109, 0.4749, 0.7745, 0.5411, 0.7747, 0.541, 0.8104, 0.4923, 0.8102, 0.8064, 0.2301, 0.7706, 0.2299, 0.7561, 0.1943, 0.7946, 0.1946, 0.3176, 0.6453, 0.317, 0.6528, 0.2888, 0.6319, 0.29, 0.6153, 0.9319, 0.6085, 0.9318, 0.5571, 0.961, 0.5502, 0.9607, 0.5946, 0.9319, 0.4023, 0.9326, 0.3694, 0.9602, 0.3921, 0.9606, 0.416, 0.9332, 0.6535, 0.9326, 0.6366, 0.9604, 0.6177, 0.9618, 0.6325, 0.9318, 0.5571, 0.9318, 0.5053, 0.9611, 0.5053, 0.961, 0.5502, 0.8069, 0.7745, 0.8322, 0.7757, 0.8326, 0.8114, 0.79, 0.8101, 0.6256, 0.7748, 0.7101, 0.7748, 0.7101, 0.8105, 0.6256, 0.8105, 0.3173, 0.3565, 0.3179, 0.3704, 0.2902, 0.3924, 0.2888, 0.3775, 0.7101, 0.7748, 0.7715, 0.7747, 0.7561, 0.8104, 0.7101, 0.8105, 0.4438, 0.23, 0.4198, 0.2288, 0.4195, 0.1932, 0.4574, 0.1945, 0.3186, 0.4016, 0.3187, 0.4529, 0.2895, 0.4598, 0.2899, 0.4153, 0.8328, 0.229, 0.8064, 0.2301, 0.7946, 0.1946, 0.8332, 0.1934, 0.3187, 0.4529, 0.3187, 0.5047, 0.2894, 0.5047, 0.2895, 0.4598, 0.9326, 0.3694, 0.9333, 0.3573, 0.9616, 0.3783, 0.9602, 0.3921, 0.6263, 0.2297, 0.5419, 0.2297, 0.5418, 0.194, 0.6263, 0.194, 0.438, 0.7742, 0.4749, 0.7745, 0.4923, 0.8102, 0.4533, 0.8097, 0.5419, 0.2297, 0.4793, 0.2298, 0.4932, 0.1942, 0.5418, 0.194, 0.3185, 0.6077, 0.3176, 0.6453, 0.29, 0.6153, 0.2897, 0.594, 0.7561, 0.1943, 0.7108, 0.1941, 0.6973, 0.1792, 0.7472, 0.1793, 0.541, 0.8104, 0.6256, 0.8105, 0.6256, 0.8254, 0.5546, 0.8253, 0.2902, 0.3924, 0.2899, 0.4153, 0.2559, 0.4322, 0.2566, 0.4079, 0.4188, 0.8109, 0.4533, 0.8097, 0.471, 0.8249, 0.449, 0.8245, 0.4923, 0.8102, 0.541, 0.8104, 0.5546, 0.8253, 0.5047, 0.8252, 0.7946, 0.1946, 0.7561, 0.1943, 0.7472, 0.1793, 0.7809, 0.1796, 0.29, 0.6153, 0.2888, 0.6319, 0.2575, 0.6216, 0.2565, 0.6014, 0.9607, 0.5946, 0.961, 0.5502, 0.9949, 0.5415, 0.9946, 0.5778, 0.9606, 0.416, 0.9602, 0.3921, 0.9938, 0.4085, 0.9945, 0.4328, 0.9618, 0.6325, 0.9604, 0.6177, 0.994, 0.6021, 0.9929, 0.6223, 0.961, 0.5502, 0.9611, 0.5053, 0.995, 0.5053, 0.9949, 0.5415, 0.79, 0.8101, 0.8326, 0.8114, 0.8022, 0.8247, 0.7802, 0.8251, 0.6256, 0.8105, 0.7101, 0.8105, 0.6966, 0.8254, 0.6256, 0.8254, 0.2888, 0.3775, 0.2902, 0.3924, 0.2566, 0.4079, 0.2577, 0.3876, 0.7101, 0.8105, 0.7561, 0.8104, 0.7465, 0.8254, 0.6966, 0.8254, 0.4574, 0.1945, 0.4195, 0.1932, 0.4498, 0.1798, 0.4718, 0.1794, 0.2899, 0.4153, 0.2895, 0.4598, 0.2556, 0.4684, 0.2559, 0.4322, 0.8332, 0.1934, 0.7946, 0.1946, 0.7809, 0.1796, 0.8029, 0.1799, 0.2895, 0.4598, 0.2894, 0.5047, 0.2555, 0.5046, 0.2556, 0.4684, 0.9602, 0.3921, 0.9616, 0.3783, 0.9927, 0.3883, 0.9938, 0.4085, 0.6263, 0.194, 0.5418, 0.194, 0.5554, 0.1791, 0.6263, 0.1791, 0.4533, 0.8097, 0.4923, 0.8102, 0.5047, 0.8252, 0.471, 0.8249, 0.5418, 0.194, 0.4932, 0.1942, 0.5055, 0.1792, 0.5554, 0.1791, 0.2897, 0.594, 0.29, 0.6153, 0.2565, 0.6014, 0.2558, 0.5771, 0.961, 0.4604, 0.9606, 0.416, 0.9945, 0.4328, 0.9949, 0.4691, 0.7561, 0.8104, 0.79, 0.8101, 0.7802, 0.8251, 0.7465, 0.8254, 0.9611, 0.5053, 0.961, 0.4604, 0.9949, 0.4691, 0.995, 0.5053, 0.2894, 0.5496, 0.2897, 0.594, 0.2558, 0.5771, 0.2555, 0.5409, 0.9604, 0.6177, 0.9607, 0.5946, 0.9946, 0.5778, 0.994, 0.6021, 0.7108, 0.1941, 0.6263, 0.194, 0.6263, 0.1791, 0.6973, 0.1792, 0.2894, 0.5047, 0.2894, 0.5496, 0.2555, 0.5409, 0.2555, 0.5046, 0.4932, 0.1942, 0.4574, 0.1945, 0.4718, 0.1794, 0.5055, 0.1792, 0.000672, 0.9085, 0.0006719, 0.8957, 0.08291, 0.8957, 0.08291, 0.9085, 0.0006721, 0.8571, 0.0006719, 0.834, 0.08291, 0.834, 0.08291, 0.8571, 0.1066, 0.9998, 0.0925, 0.9998, 0.09251, 0.9176, 0.1066, 0.9176, 0.2057, 0.9999, 0.1602, 0.9999, 0.1602, 0.9176, 0.2057, 0.9176, 0.4104, 0.7594, 0.4104, 0.7722, 0.3282, 0.7722, 0.3282, 0.7594, 0.1602, 0.9999, 0.1282, 0.9999, 0.1282, 0.9176, 0.1602, 0.9176, 0.1066, 0.7516, 0.09249, 0.7516, 0.09249, 0.6694, 0.1066, 0.6694, 0.4104, 0.7878, 0.4104, 0.8108, 0.3282, 0.8108, 0.3282, 0.7878, 0.3189, 0.7516, 0.3048, 0.7516, 0.3048, 0.6694, 0.3189, 0.6694, 0.4104, 0.8108, 0.4104, 0.834, 0.3282, 0.834, 0.3282, 0.8108, 0.0006716, 0.7723, 0.0006716, 0.7595, 0.08291, 0.7595, 0.08291, 0.7723, 0.2057, 0.7516, 0.1602, 0.7516, 0.1602, 0.6694, 0.2057, 0.6694, 0.3048, 0.9999, 0.2832, 0.9999, 0.2832, 0.9176, 0.3048, 0.9176, 0.1602, 0.7516, 0.1282, 0.7516, 0.1282, 0.6694, 0.1602, 0.6694, 0.4104, 0.8801, 0.4104, 0.8957, 0.3282, 0.8957, 0.3282, 0.8801, 0.0006719, 0.8109, 0.0006717, 0.7878, 0.08291, 0.7878, 0.08291, 0.8109, 0.1282, 0.9999, 0.1066, 0.9998, 0.1066, 0.9176, 0.1282, 0.9176, 0.0006719, 0.834, 0.0006719, 0.8109, 0.08291, 0.8109, 0.08291, 0.834, 0.4104, 0.8571, 0.4104, 0.8801, 0.3282, 0.8801, 0.3282, 0.8571, 0.0006719, 0.8957, 0.0006719, 0.8802, 0.08291, 0.8802, 0.08291, 0.8957, 0.2512, 0.7516, 0.2057, 0.7516, 0.2057, 0.6694, 0.2512, 0.6694, 0.4104, 0.834, 0.4104, 0.8571, 0.3282, 0.8571, 0.3282, 0.834, 0.3189, 0.7723, 0.3189, 0.7878, 0.3048, 0.7878, 0.3048, 0.7723, 0.2832, 0.7516, 0.2512, 0.7516, 0.2512, 0.6694, 0.2832, 0.6694, 0.2512, 0.9999, 0.2057, 0.9999, 0.2057, 0.9176, 0.2512, 0.9176, 0.4104, 0.7722, 0.4104, 0.7878, 0.3282, 0.7878, 0.3282, 0.7722, 0.3189, 0.9999, 0.3048, 0.9999, 0.3048, 0.9176, 0.3189, 0.9176, 0.2832, 0.9999, 0.2512, 0.9999, 0.2512, 0.9176, 0.2832, 0.9176, 0.3048, 0.7516, 0.2832, 0.7516, 0.2832, 0.6694, 0.3048, 0.6694, 0.4104, 0.8957, 0.4104, 0.9085, 0.3282, 0.9085, 0.3282, 0.8957, 0.0006719, 0.8802, 0.0006721, 0.8571, 0.08291, 0.8571, 0.08291, 0.8802, 0.0006717, 0.7878, 0.0006716, 0.7723, 0.08291, 0.7723, 0.08291, 0.7878, 0.1066, 0.9085, 0.1066, 0.8957, 0.1282, 0.8957, 0.1282, 0.9085, 0.1282, 0.9085, 0.1282, 0.8957, 0.1602, 0.8957, 0.1602, 0.9085, 0.1602, 0.9085, 0.1602, 0.8957, 0.2057, 0.8957, 0.2057, 0.9085, 0.2512, 0.9085, 0.2057, 0.9085, 0.2057, 0.8957, 0.2512, 0.8957, 0.2832, 0.9085, 0.2512, 0.9085, 0.2512, 0.8957, 0.2832, 0.8957, 0.2832, 0.9085, 0.2832, 0.8957, 0.3048, 0.8957, 0.3048, 0.9085, 0.09251, 0.8957, 0.1066, 0.8957, 0.1066, 0.9085, 0.09251, 0.9085, 0.3048, 0.8957, 0.2832, 0.8957, 0.2832, 0.8802, 0.3048, 0.8802, 0.2057, 0.8957, 0.1602, 0.8957, 0.1602, 0.8802, 0.2057, 0.8802, 0.3048, 0.9085, 0.3048, 0.8957, 0.3189, 0.8957, 0.3189, 0.9085, 0.2512, 0.8957, 0.2057, 0.8957, 0.2057, 0.8802, 0.2512, 0.8802, 0.1282, 0.8957, 0.1066, 0.8957, 0.1066, 0.8802, 0.1282, 0.8802, 0.2832, 0.8957, 0.2512, 0.8957, 0.2512, 0.8802, 0.2832, 0.8802, 0.1602, 0.8957, 0.1282, 0.8957, 0.1282, 0.8802, 0.1602, 0.8802, 0.09251, 0.8802, 0.1066, 0.8802, 0.1066, 0.8957, 0.09251, 0.8957, 0.2832, 0.8802, 0.2512, 0.8802, 0.2512, 0.8571, 0.2832, 0.8571, 0.1602, 0.8802, 0.1282, 0.8802, 0.1282, 0.8571, 0.1602, 0.8571, 0.2512, 0.8802, 0.2057, 0.8802, 0.2057, 0.8571, 0.2512, 0.8571, 0.3048, 0.8802, 0.2832, 0.8802, 0.2832, 0.8571, 0.3048, 0.8571, 0.1282, 0.8802, 0.1066, 0.8802, 0.1066, 0.8571, 0.1282, 0.8571, 0.2057, 0.8802, 0.1602, 0.8802, 0.1602, 0.8571, 0.2057, 0.8571, 0.3189, 0.8802, 0.3189, 0.8957, 0.3048, 0.8957, 0.3048, 0.8802, 0.3189, 0.8571, 0.3189, 0.8802, 0.3048, 0.8802, 0.3048, 0.8571, 0.1282, 0.8571, 0.1066, 0.8571, 0.1066, 0.834, 0.1282, 0.834, 0.1602, 0.8571, 0.1282, 0.8571, 0.1282, 0.834, 0.1602, 0.834, 0.2057, 0.8571, 0.1602, 0.8571, 0.1602, 0.834, 0.2057, 0.834, 0.2512, 0.8571, 0.2057, 0.8571, 0.2057, 0.834, 0.2512, 0.834, 0.3048, 0.8571, 0.2832, 0.8571, 0.2832, 0.834, 0.3048, 0.834, 0.2832, 0.8571, 0.2512, 0.8571, 0.2512, 0.834, 0.2832, 0.834, 0.09251, 0.8571, 0.1066, 0.8571, 0.1066, 0.8802, 0.09251, 0.8802, 0.3189, 0.834, 0.3189, 0.8571, 0.3048, 0.8571, 0.3048, 0.834, 0.2512, 0.834, 0.2057, 0.834, 0.2057, 0.8109, 0.2512, 0.8109, 0.1282, 0.834, 0.1066, 0.834, 0.1066, 0.8109, 0.1282, 0.8109, 0.3048, 0.834, 0.2832, 0.834, 0.2832, 0.8109, 0.3048, 0.8109, 0.1602, 0.834, 0.1282, 0.834, 0.1282, 0.8109, 0.1602, 0.8109, 0.2832, 0.834, 0.2512, 0.834, 0.2512, 0.8109, 0.2832, 0.8109, 0.2057, 0.834, 0.1602, 0.834, 0.1602, 0.8109, 0.2057, 0.8109, 0.09251, 0.834, 0.1066, 0.834, 0.1066, 0.8571, 0.09251, 0.8571, 0.3189, 0.8109, 0.3189, 0.834, 0.3048, 0.834, 0.3048, 0.8109, 0.2057, 0.8109, 0.1602, 0.8109, 0.1602, 0.7878, 0.2057, 0.7878, 0.3048, 0.8109, 0.2832, 0.8109, 0.2832, 0.7878, 0.3048, 0.7878, 0.1602, 0.8109, 0.1282, 0.8109, 0.1282, 0.7878, 0.1602, 0.7878, 0.2512, 0.8109, 0.2057, 0.8109, 0.2057, 0.7878, 0.2512, 0.7878, 0.2832, 0.8109, 0.2512, 0.8109, 0.2512, 0.7878, 0.2832, 0.7878, 0.1282, 0.8109, 0.1066, 0.8109, 0.1066, 0.7878, 0.1282, 0.7878, 0.09251, 0.8109, 0.1066, 0.8109, 0.1066, 0.834, 0.09251, 0.834, 0.3189, 0.7878, 0.3189, 0.8109, 0.3048, 0.8109, 0.3048, 0.7878, 0.2057, 0.7878, 0.1602, 0.7878, 0.1602, 0.7723, 0.2057, 0.7723, 0.2832, 0.7878, 0.2512, 0.7878, 0.2512, 0.7723, 0.2832, 0.7723, 0.3048, 0.7878, 0.2832, 0.7878, 0.2832, 0.7723, 0.3048, 0.7723, 0.1282, 0.7878, 0.1066, 0.7878, 0.1066, 0.7723, 0.1282, 0.7723, 0.1602, 0.7878, 0.1282, 0.7878, 0.1282, 0.7723, 0.1602, 0.7723, 0.2512, 0.7878, 0.2057, 0.7878, 0.2057, 0.7723, 0.2512, 0.7723, 0.09251, 0.7878, 0.1066, 0.7878, 0.1066, 0.8109, 0.09251, 0.8109, 0.3189, 0.7595, 0.3189, 0.7723, 0.3048, 0.7723, 0.3048, 0.7595, 0.1282, 0.7723, 0.1066, 0.7723, 0.1066, 0.7595, 0.1282, 0.7595, 0.2057, 0.7723, 0.1602, 0.7723, 0.1602, 0.7595, 0.2057, 0.7595, 0.1602, 0.7723, 0.1282, 0.7723, 0.1282, 0.7595, 0.1602, 0.7595, 0.1282, 0.7516, 0.1066, 0.7516, 0.1066, 0.6694, 0.1282, 0.6694, 0.2832, 0.7723, 0.2512, 0.7723, 0.2512, 0.7595, 0.2832, 0.7595, 0.2512, 0.7723, 0.2057, 0.7723, 0.2057, 0.7595, 0.2512, 0.7595, 0.3048, 0.7723, 0.2832, 0.7723, 0.2832, 0.7595, 0.3048, 0.7595, 0.09251, 0.7723, 0.1066, 0.7723, 0.1066, 0.7878, 0.09251, 0.7878, 0.1066, 0.7595, 0.1066, 0.7723, 0.09251, 0.7723, 0.09251, 0.7595, 0.6204, 0.1391, 0.6204, 0.002353, 0.6727, 0.002353, 0.6727, 0.1391, 0.6727, 0.1391, 0.6727, 0.002353, 0.725, 0.002353, 0.725, 0.1391, 0.3065, 0.1391, 0.3065, 0.002353, 0.3588, 0.002353, 0.3588, 0.1391, 0.3588, 0.1391, 0.3588, 0.002353, 0.4111, 0.002353, 0.4111, 0.1391, 0.4111, 0.1391, 0.4111, 0.002353, 0.4634, 0.002353, 0.4634, 0.1391, 0.4634, 0.1391, 0.4634, 0.002353, 0.5158, 0.002353, 0.5158, 0.1391, 0.5158, 0.1391, 0.5158, 0.002353, 0.5681, 0.002353, 0.5681, 0.1391, 0.5681, 0.1391, 0.5681, 0.002353, 0.6204, 0.002353, 0.6204, 0.1391, 0.2695, 0.00151, 0.2672, 0.0103, 0.0303, 0.0103, 0.02822, 0.00151, 0.2986, 0.2811, 0.2895, 0.279, 0.2895, 0.03184, 0.2986, 0.02979, 0.2895, 0.279, 0.2854, 0.2893, 0.2778, 0.2967, 0.2672, 0.3003, 0.0303, 0.3003, 0.02022, 0.2967, 0.01353, 0.2893, 0.01092, 0.279, 0.01092, 0.03184, 0.01353, 0.02123, 0.02022, 0.01367, 0.0303, 0.0103, 0.2672, 0.0103, 0.2778, 0.01367, 0.2854, 0.02123, 0.2895, 0.03184, 0.001874, 0.02979, 0.01092, 0.03184, 0.01092, 0.279, 0.001874, 0.2811, 0.02822, 0.3091, 0.0303, 0.3003, 0.2672, 0.3003, 0.2695, 0.3091, 0.02822, 0.00151, 0.0303, 0.0103, 0.02022, 0.01367, 0.01541, 0.006228, 0.01541, 0.006228, 0.02022, 0.01367, 0.01353, 0.02123, 0.005932, 0.0165, 0.005932, 0.0165, 0.01353, 0.02123, 0.01092, 0.03184, 0.001874, 0.02979, 0.0303, 0.3003, 0.02822, 0.3091, 0.01541, 0.3042, 0.02022, 0.2967, 0.02022, 0.2967, 0.01541, 0.3042, 0.005932, 0.2942, 0.01353, 0.2893, 0.01353, 0.2893, 0.005932, 0.2942, 0.001874, 0.2811, 0.01092, 0.279, 0.2895, 0.279, 0.2986, 0.2811, 0.2932, 0.2942, 0.2854, 0.2893, 0.2854, 0.2893, 0.2932, 0.2942, 0.2828, 0.3042, 0.2778, 0.2967, 0.2778, 0.2967, 0.2828, 0.3042, 0.2695, 0.3091, 0.2672, 0.3003, 0.2672, 0.0103, 0.2695, 0.00151, 0.2828, 0.006228, 0.2778, 0.01367, 0.2778, 0.01367, 0.2828, 0.006228, 0.2932, 0.0165, 0.2854, 0.02123, 0.2854, 0.02123, 0.2932, 0.0165, 0.2986, 0.02979, 0.2895, 0.03184])
me_cube.materials.append(mat_white)
me_cube.materials.append(mat_screen)
me_cube.use_remesh_preserve_volume = False
me_cube.use_remesh_preserve_attributes = False
me_cube.use_mirror_vertex_groups = False
me_cube.update()

# ---- objects
ob_old_computer = bpy.data.objects.new('Old Computer', me_cube)

# ---- transforms, parenting, visibility, modifiers, constraints
ob_old_computer.location = (0.0, 0.0, 0.0)
ob_old_computer.lock_rotations_4d = False
ob_old_computer.empty_display_type = 'ARROWS'
ob_old_computer.lineart.crease_threshold = 0.0

# ---- collection membership
col_collection_1.objects.link(ob_old_computer)

# ---- scene / render settings (as saved in the file)
scene.frame_start = 1; scene.frame_end = 250; scene.frame_set(1)
scene.render.engine = 'CYCLES'
scene.render.dither_intensity = 0.0
scene.cycles.use_denoising = False
scene.cycles.samples = 1000
scene.cycles.sampling_pattern = 'TABULATED_SOBOL'
scene.cycles.use_adaptive_sampling = False
scene.cycles.use_light_tree = False
scene.cycles.blur_glossy = 0.0
scene.cycles.sample_clamp_indirect = 0.0
scene.view_settings.view_transform = 'Standard'
bpy.context.view_layer.update()

# ---- added for rendering (the .blend has no active camera and no usable light): camera, sun
cam_auto = bpy.data.cameras.new('AutoCamera')
cam_auto.lens = 50.0
cam_auto.sensor_width = 36.0
cam_auto.clip_end = 1000.0
ob_auto_camera = bpy.data.objects.new('AutoCamera', cam_auto)
scene.collection.objects.link(ob_auto_camera)
ob_auto_camera.location = (9.11966, -11.1812, 10.0786)
ob_auto_camera.rotation_euler = (1.09748, -7.21219e-08, 0.694738)
scene.camera = ob_auto_camera
light_auto_sun = bpy.data.lights.new('AutoSun', 'SUN')
light_auto_sun.energy = 3.0
light_auto_sun.angle = 0.0523599
ob_auto_sun = bpy.data.objects.new('AutoSun', light_auto_sun)
scene.collection.objects.link(ob_auto_sun)
ob_auto_sun.rotation_euler = (0.872665, 0.174533, 0.523599)
bpy.context.view_layer.update()
